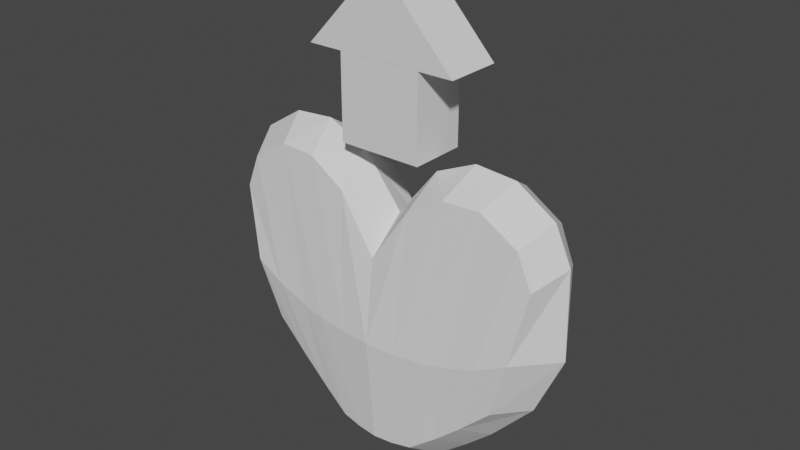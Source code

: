 # Source: heart_arrow.blend  (saved by Blender 2.81.16; exported with 4.5.12 LTS)
import bpy
from mathutils import Matrix  # noqa: F401  (used for matrix-valued properties, if any)

bpy.ops.wm.read_factory_settings(use_empty=True)
scene = bpy.context.scene
scene.name = 'Scene'

# ---- collections
col_collection = bpy.data.collections.new('Collection'); scene.collection.children.link(col_collection)

# ---- world
world_world = bpy.data.worlds.new('World'); scene.world = world_world
world_world.use_nodes = True; world_world.node_tree.nodes.clear()
_N = world_world.node_tree.nodes; _L = world_world.node_tree.links
n0 = _N.new('ShaderNodeOutputWorld'); n0.name = 'World Output'; n0.location = (300, 300)
n1 = _N.new('ShaderNodeBackground'); n1.name = 'Background'; n1.location = (10, 300)
n1.inputs[0].default_value = (0.05088, 0.05088, 0.05088, 1.0)
_L.new(n1.outputs[0], n0.inputs[0])
n0.is_active_output = True
world_world.color = (0.05088, 0.05088, 0.05088)
world_world.use_sun_shadow = False
world_world.sun_shadow_jitter_overblur = 0.0

# ---- meshes
me_cube_001 = bpy.data.meshes.new('Cube.001')
me_cube_001.from_pydata([(-0.8646, -0.5, -0.2059), (-1.1, -0.5, 0.763), (-0.8646, 0.5, -0.2059), (-1.1, 0.5, 0.763), (-1.033, -6.704e-08, -0.2152), (-0.9933, -0.6096, 0.237), (-1.21, -3.111e-08, 0.8726), (-0.9933, 0.6096, 0.237), (-1.223, -4.395e-08, 0.237), (-0.1341, 0.5822, -0.7889), (-0.2773, 0.5548, -0.7617), (-0.4753, 0.5274, -0.5932), (-0.75, 0.5274, 1.176), (-0.5, 0.5548, 1.169), (-0.25, 0.5822, 1.008), (-0.4753, -0.5274, -0.5932), (-0.2773, -0.5548, -0.7617), (-0.1341, -0.5822, -0.7889), (-0.25, -0.5822, 1.008), (-0.5, -0.5548, 1.169), (-0.75, -0.5274, 1.176), (-0.5638, 0.6671, 0.04558), (-0.4032, 0.7045, 0.01823), (-0.2016, 0.732, 2.794e-09), (-0.5638, -0.6671, 0.04558), (-0.4032, -0.7045, 0.01823), (-0.2016, -0.732, 3.027e-09), (-0.5574, -9.272e-09, -0.7329), (-0.3321, 5.632e-09, -0.9315), (-0.1615, 1.553e-09, -0.9888), (-0.8322, -5.071e-08, 1.316), (-0.5548, -3.846e-08, 1.339), (-0.2774, -2.622e-08, 1.208), (-0.6472, 0.5137, -0.4292), (-1.003, -0.5137, 1.01), (-1.003, 0.5137, 1.01), (-0.6472, -0.5137, -0.4292), (-0.7922, 0.6383, 0.1276), (-0.7922, -0.6383, 0.1276), (-0.743, -2.744e-08, -0.5538), (-1.098, -4.642e-08, 1.135), (0.8646, -0.5, -0.2059), (1.1, -0.5, 0.763), (0.8646, 0.5, -0.2059), (1.1, 0.5, 0.763), (1.033, -6.704e-08, -0.2152), (0.9933, -0.6096, 0.237), (1.21, -3.111e-08, 0.8726), (0.9933, 0.6096, 0.237), (0.0, 0.6096, -0.7933), (0.0, 0.6096, 0.6096), (0.0, -0.6096, -0.7933), (0.0, -0.6096, 0.6096), (1.223, -4.395e-08, 0.237), (0.0, 0.7695, 4.657e-09), (0.0, -0.7695, 4.657e-09), (0.0, -5.588e-09, -1.023), (0.0, -1.397e-08, 0.8395), (0.1341, 0.5822, -0.7889), (0.2773, 0.5548, -0.7617), (0.4753, 0.5274, -0.5932), (0.75, 0.5274, 1.176), (0.5, 0.5548, 1.169), (0.25, 0.5822, 1.008), (0.4753, -0.5274, -0.5932), (0.2773, -0.5548, -0.7617), (0.1341, -0.5822, -0.7889), (0.25, -0.5822, 1.008), (0.5, -0.5548, 1.169), (0.75, -0.5274, 1.176), (0.5638, 0.6671, 0.04558), (0.4032, 0.7045, 0.01823), (0.2016, 0.732, 2.794e-09), (0.5638, -0.6671, 0.04558), (0.4032, -0.7045, 0.01823), (0.2016, -0.732, 3.027e-09), (0.5574, -9.272e-09, -0.7329), (0.3321, 5.632e-09, -0.9315), (0.1615, 1.553e-09, -0.9888), (0.8322, -5.071e-08, 1.316), (0.5548, -3.846e-08, 1.339), (0.2774, -2.622e-08, 1.208), (0.6472, 0.5137, -0.4292), (1.003, -0.5137, 1.01), (1.003, 0.5137, 1.01), (0.6472, -0.5137, -0.4292), (0.7922, 0.6383, 0.1276), (0.7922, -0.6383, 0.1276), (0.743, -2.744e-08, -0.5538), (1.098, -4.642e-08, 1.135)], [], [(0, 5, 8, 4), (5, 1, 6, 8), (8, 6, 3, 7), (4, 8, 7, 2), (9, 23, 54, 49), (23, 14, 50, 54), (38, 34, 1, 5), (36, 38, 5, 0), (9, 49, 56, 29), (29, 56, 51, 17), (35, 3, 6, 40), (40, 6, 1, 34), (57, 32, 18, 52), (32, 31, 19, 18), (31, 30, 20, 19), (50, 14, 32, 57), (14, 13, 31, 32), (13, 12, 30, 31), (39, 27, 15, 36), (27, 28, 16, 15), (28, 29, 17, 16), (33, 11, 27, 39), (11, 10, 28, 27), (10, 9, 29, 28), (51, 55, 26, 17), (17, 26, 25, 16), (16, 25, 24, 15), (55, 52, 18, 26), (26, 18, 19, 25), (25, 19, 20, 24), (37, 35, 12, 21), (21, 12, 13, 22), (22, 13, 14, 23), (33, 37, 21, 11), (11, 21, 22, 10), (10, 22, 23, 9), (2, 7, 37, 33), (7, 3, 35, 37), (2, 33, 39, 4), (4, 39, 36, 0), (30, 40, 34, 20), (12, 35, 40, 30), (15, 24, 38, 36), (24, 20, 34, 38), (41, 45, 53, 46), (46, 53, 47, 42), (53, 48, 44, 47), (45, 43, 48, 53), (58, 49, 54, 72), (72, 54, 50, 63), (87, 46, 42, 83), (85, 41, 46, 87), (58, 78, 56, 49), (78, 66, 51, 56), (84, 89, 47, 44), (89, 83, 42, 47), (57, 52, 67, 81), (81, 67, 68, 80), (80, 68, 69, 79), (50, 57, 81, 63), (63, 81, 80, 62), (62, 80, 79, 61), (88, 85, 64, 76), (76, 64, 65, 77), (77, 65, 66, 78), (82, 88, 76, 60), (60, 76, 77, 59), (59, 77, 78, 58), (51, 66, 75, 55), (66, 65, 74, 75), (65, 64, 73, 74), (55, 75, 67, 52), (75, 74, 68, 67), (74, 73, 69, 68), (86, 70, 61, 84), (70, 71, 62, 61), (71, 72, 63, 62), (82, 60, 70, 86), (60, 59, 71, 70), (59, 58, 72, 71), (43, 82, 86, 48), (48, 86, 84, 44), (43, 45, 88, 82), (45, 41, 85, 88), (79, 69, 83, 89), (61, 79, 89, 84), (64, 85, 87, 73), (73, 87, 83, 69)])
_uv = me_cube_001.uv_layers.new(name='UVMap')
_uv.uv.foreach_set('vector', [0.375, 0.0, 0.5, 0.0, 0.5, 0.125, 0.375, 0.125, 0.5, 0.0, 0.625, 0.0, 0.625, 0.125, 0.5, 0.125, 0.5, 0.125, 0.625, 0.125, 0.625, 0.25, 0.5, 0.25, 0.375, 0.125, 0.5, 0.125, 0.5, 0.25, 0.375, 0.25, 0.3711, 0.3398, 0.5, 0.3424, 0.5, 0.3733, 0.3698, 0.3698, 0.5, 0.3424, 0.6289, 0.3398, 0.6302, 0.3698, 0.5, 0.3733, 0.5, 0.9846, 0.6257, 0.985, 0.625, 1.0, 0.5, 1.0, 0.3743, 0.985, 0.5, 0.9846, 0.5, 1.0, 0.375, 1.0, 0.2148, 0.4961, 0.2448, 0.4948, 0.2483, 0.625, 0.2174, 0.625, 0.2174, 0.625, 0.2483, 0.625, 0.2448, 0.7552, 0.2148, 0.7539, 0.86, 0.4993, 0.875, 0.5, 0.875, 0.625, 0.8596, 0.625, 0.8596, 0.625, 0.875, 0.625, 0.875, 0.75, 0.86, 0.7507, 0.7517, 0.625, 0.7826, 0.625, 0.7852, 0.7539, 0.7552, 0.7552, 0.7826, 0.625, 0.8134, 0.625, 0.8151, 0.7526, 0.7852, 0.7539, 0.8134, 0.625, 0.8442, 0.625, 0.8451, 0.7513, 0.8151, 0.7526, 0.7552, 0.4948, 0.7852, 0.4961, 0.7826, 0.625, 0.7517, 0.625, 0.7852, 0.4961, 0.8151, 0.4974, 0.8134, 0.625, 0.7826, 0.625, 0.8151, 0.4974, 0.8451, 0.4987, 0.8442, 0.625, 0.8134, 0.625, 0.1404, 0.625, 0.1558, 0.625, 0.1549, 0.7513, 0.14, 0.7507, 0.1558, 0.625, 0.1866, 0.625, 0.1849, 0.7526, 0.1549, 0.7513, 0.1866, 0.625, 0.2174, 0.625, 0.2148, 0.7539, 0.1849, 0.7526, 0.14, 0.4993, 0.1549, 0.4987, 0.1558, 0.625, 0.1404, 0.625, 0.1549, 0.4987, 0.1849, 0.4974, 0.1866, 0.625, 0.1558, 0.625, 0.1849, 0.4974, 0.2148, 0.4961, 0.2174, 0.625, 0.1866, 0.625, 0.3698, 0.8802, 0.5, 0.8767, 0.5, 0.9076, 0.3711, 0.9102, 0.3711, 0.9102, 0.5, 0.9076, 0.5, 0.9384, 0.3724, 0.9401, 0.3724, 0.9401, 0.5, 0.9384, 0.5, 0.9692, 0.3737, 0.9701, 0.5, 0.8767, 0.6302, 0.8802, 0.6289, 0.9102, 0.5, 0.9076, 0.5, 0.9076, 0.6289, 0.9102, 0.6276, 0.9401, 0.5, 0.9384, 0.5, 0.9384, 0.6276, 0.9401, 0.6263, 0.9701, 0.5, 0.9692, 0.5, 0.2654, 0.6257, 0.265, 0.6263, 0.2799, 0.5, 0.2808, 0.5, 0.2808, 0.6263, 0.2799, 0.6276, 0.3099, 0.5, 0.3116, 0.5, 0.3116, 0.6276, 0.3099, 0.6289, 0.3398, 0.5, 0.3424, 0.3743, 0.265, 0.5, 0.2654, 0.5, 0.2808, 0.3737, 0.2799, 0.3737, 0.2799, 0.5, 0.2808, 0.5, 0.3116, 0.3724, 0.3099, 0.3724, 0.3099, 0.5, 0.3116, 0.5, 0.3424, 0.3711, 0.3398, 0.375, 0.25, 0.5, 0.25, 0.5, 0.2654, 0.3743, 0.265, 0.5, 0.25, 0.625, 0.25, 0.6257, 0.265, 0.5, 0.2654, 0.125, 0.5, 0.14, 0.4993, 0.1404, 0.625, 0.125, 0.625, 0.125, 0.625, 0.1404, 0.625, 0.14, 0.7507, 0.125, 0.75, 0.8442, 0.625, 0.8596, 0.625, 0.86, 0.7507, 0.8451, 0.7513, 0.8451, 0.4987, 0.86, 0.4993, 0.8596, 0.625, 0.8442, 0.625, 0.3737, 0.9701, 0.5, 0.9692, 0.5, 0.9846, 0.3743, 0.985, 0.5, 0.9692, 0.6263, 0.9701, 0.6257, 0.985, 0.5, 0.9846, 0.375, 0.0, 0.375, 0.125, 0.5, 0.125, 0.5, 0.0, 0.5, 0.0, 0.5, 0.125, 0.625, 0.125, 0.625, 0.0, 0.5, 0.125, 0.5, 0.25, 0.625, 0.25, 0.625, 0.125, 0.375, 0.125, 0.375, 0.25, 0.5, 0.25, 0.5, 0.125, 0.3711, 0.3398, 0.3698, 0.3698, 0.5, 0.3733, 0.5, 0.3424, 0.5, 0.3424, 0.5, 0.3733, 0.6302, 0.3698, 0.6289, 0.3398, 0.5, 0.9846, 0.5, 1.0, 0.625, 1.0, 0.6257, 0.985, 0.3743, 0.985, 0.375, 1.0, 0.5, 1.0, 0.5, 0.9846, 0.2148, 0.4961, 0.2174, 0.625, 0.2483, 0.625, 0.2448, 0.4948, 0.2174, 0.625, 0.2148, 0.7539, 0.2448, 0.7552, 0.2483, 0.625, 0.86, 0.4993, 0.8596, 0.625, 0.875, 0.625, 0.875, 0.5, 0.8596, 0.625, 0.86, 0.7507, 0.875, 0.75, 0.875, 0.625, 0.7517, 0.625, 0.7552, 0.7552, 0.7852, 0.7539, 0.7826, 0.625, 0.7826, 0.625, 0.7852, 0.7539, 0.8151, 0.7526, 0.8134, 0.625, 0.8134, 0.625, 0.8151, 0.7526, 0.8451, 0.7513, 0.8442, 0.625, 0.7552, 0.4948, 0.7517, 0.625, 0.7826, 0.625, 0.7852, 0.4961, 0.7852, 0.4961, 0.7826, 0.625, 0.8134, 0.625, 0.8151, 0.4974, 0.8151, 0.4974, 0.8134, 0.625, 0.8442, 0.625, 0.8451, 0.4987, 0.1404, 0.625, 0.14, 0.7507, 0.1549, 0.7513, 0.1558, 0.625, 0.1558, 0.625, 0.1549, 0.7513, 0.1849, 0.7526, 0.1866, 0.625, 0.1866, 0.625, 0.1849, 0.7526, 0.2148, 0.7539, 0.2174, 0.625, 0.14, 0.4993, 0.1404, 0.625, 0.1558, 0.625, 0.1549, 0.4987, 0.1549, 0.4987, 0.1558, 0.625, 0.1866, 0.625, 0.1849, 0.4974, 0.1849, 0.4974, 0.1866, 0.625, 0.2174, 0.625, 0.2148, 0.4961, 0.3698, 0.8802, 0.3711, 0.9102, 0.5, 0.9076, 0.5, 0.8767, 0.3711, 0.9102, 0.3724, 0.9401, 0.5, 0.9384, 0.5, 0.9076, 0.3724, 0.9401, 0.3737, 0.9701, 0.5, 0.9692, 0.5, 0.9384, 0.5, 0.8767, 0.5, 0.9076, 0.6289, 0.9102, 0.6302, 0.8802, 0.5, 0.9076, 0.5, 0.9384, 0.6276, 0.9401, 0.6289, 0.9102, 0.5, 0.9384, 0.5, 0.9692, 0.6263, 0.9701, 0.6276, 0.9401, 0.5, 0.2654, 0.5, 0.2808, 0.6263, 0.2799, 0.6257, 0.265, 0.5, 0.2808, 0.5, 0.3116, 0.6276, 0.3099, 0.6263, 0.2799, 0.5, 0.3116, 0.5, 0.3424, 0.6289, 0.3398, 0.6276, 0.3099, 0.3743, 0.265, 0.3737, 0.2799, 0.5, 0.2808, 0.5, 0.2654, 0.3737, 0.2799, 0.3724, 0.3099, 0.5, 0.3116, 0.5, 0.2808, 0.3724, 0.3099, 0.3711, 0.3398, 0.5, 0.3424, 0.5, 0.3116, 0.375, 0.25, 0.3743, 0.265, 0.5, 0.2654, 0.5, 0.25, 0.5, 0.25, 0.5, 0.2654, 0.6257, 0.265, 0.625, 0.25, 0.125, 0.5, 0.125, 0.625, 0.1404, 0.625, 0.14, 0.4993, 0.125, 0.625, 0.125, 0.75, 0.14, 0.7507, 0.1404, 0.625, 0.8442, 0.625, 0.8451, 0.7513, 0.86, 0.7507, 0.8596, 0.625, 0.8451, 0.4987, 0.8442, 0.625, 0.8596, 0.625, 0.86, 0.4993, 0.3737, 0.9701, 0.3743, 0.985, 0.5, 0.9846, 0.5, 0.9692, 0.5, 0.9692, 0.5, 0.9846, 0.6257, 0.985, 0.6263, 0.9701])
me_cube_001.use_remesh_fix_poles = True
me_cube_001.use_remesh_preserve_attributes = False
me_cube_001.use_mirror_vertex_groups = False
me_cube_001.update()
me_cube_003 = bpy.data.meshes.new('Cube.003')
me_cube_003.from_pydata([(-1.0, -1.0, -1.0), (-0.4766, -1.0, 0.02558), (-1.0, 1.0, -1.0), (-0.4766, 1.0, 0.02558), (1.0, -1.0, -1.0), (0.4766, -1.0, 0.02558), (1.0, 1.0, -1.0), (0.4766, 1.0, 0.02558), (0.0, 1.0, -1.0), (0.0, 1.0, 1.0), (0.0, -1.0, -1.0), (0.0, -1.0, 1.0), (-0.5455, -1.0, -2.998), (-0.5455, -1.0, -0.9982), (-0.5455, 1.0, -2.998), (-0.5455, 1.0, -0.9982), (0.5455, -1.0, -2.998), (0.5455, -1.0, -0.9982), (0.5455, 1.0, -2.998), (0.5455, 1.0, -0.9982)], [], [(0, 1, 3, 2), (10, 11, 1, 0), (9, 3, 1, 11), (2, 8, 10, 0), (2, 3, 9, 8), (4, 6, 7, 5), (10, 4, 5, 11), (9, 11, 5, 7), (6, 4, 10, 8), (6, 8, 9, 7), (12, 13, 15, 14), (14, 15, 19, 18), (18, 19, 17, 16), (16, 17, 13, 12), (14, 18, 16, 12), (19, 15, 13, 17)])
_uv = me_cube_003.uv_layers.new(name='UVMap')
_uv.uv.foreach_set('vector', [0.375, 0.0, 0.625, 0.0, 0.625, 0.25, 0.375, 0.25, 0.375, 0.875, 0.625, 0.875, 0.625, 1.0, 0.375, 1.0, 0.75, 0.5, 0.875, 0.5, 0.875, 0.75, 0.75, 0.75, 0.125, 0.5, 0.25, 0.5, 0.25, 0.75, 0.125, 0.75, 0.375, 0.25, 0.625, 0.25, 0.625, 0.375, 0.375, 0.375, 0.375, 0.0, 0.375, 0.25, 0.625, 0.25, 0.625, 0.0, 0.375, 0.875, 0.375, 1.0, 0.625, 1.0, 0.625, 0.875, 0.75, 0.5, 0.75, 0.75, 0.875, 0.75, 0.875, 0.5, 0.125, 0.5, 0.125, 0.75, 0.25, 0.75, 0.25, 0.5, 0.375, 0.25, 0.375, 0.375, 0.625, 0.375, 0.625, 0.25, 0.375, 0.0, 0.625, 0.0, 0.625, 0.25, 0.375, 0.25, 0.375, 0.25, 0.625, 0.25, 0.625, 0.5, 0.375, 0.5, 0.375, 0.5, 0.625, 0.5, 0.625, 0.75, 0.375, 0.75, 0.375, 0.75, 0.625, 0.75, 0.625, 1.0, 0.375, 1.0, 0.125, 0.5, 0.375, 0.5, 0.375, 0.75, 0.125, 0.75, 0.625, 0.5, 0.875, 0.5, 0.875, 0.75, 0.625, 0.75])
me_cube_003.use_remesh_fix_poles = True
me_cube_003.use_remesh_preserve_attributes = False
me_cube_003.use_mirror_vertex_groups = False
me_cube_003.update()

# ---- objects
ob_cube = bpy.data.objects.new('Cube', me_cube_001)
ob_cube_002 = bpy.data.objects.new('Cube.002', me_cube_003)

# ---- transforms, parenting, visibility, modifiers, constraints
ob_cube.location = (0.0, 0.0, 0.0)
ob_cube.scale = (1.06, 0.453, 1.0)
ob_cube.lineart.crease_threshold = 0.0
ob_cube_002.location = (0.0, 0.0, 2.205)
ob_cube_002.scale = (0.55, 0.2, 0.3)
ob_cube_002.lineart.crease_threshold = 0.0

# ---- collection membership
col_collection.objects.link(ob_cube)
col_collection.objects.link(ob_cube_002)

# ---- scene / render settings (as saved in the file)
scene.frame_start = 1; scene.frame_end = 250; scene.frame_set(1)
scene.render.engine = 'BLENDER_EEVEE_NEXT'
scene.cycles.use_denoising = False
scene.cycles.samples = 128
scene.cycles.sampling_pattern = 'TABULATED_SOBOL'
scene.cycles.use_adaptive_sampling = False
scene.cycles.use_light_tree = False
scene.view_settings.view_transform = 'Filmic'
bpy.context.view_layer.update()

# ---- added for rendering (the .blend has no active camera and no usable light): camera, sun
cam_auto = bpy.data.cameras.new('AutoCamera')
cam_auto.lens = 50.0
cam_auto.sensor_width = 36.0
cam_auto.clip_end = 1000.0
ob_auto_camera = bpy.data.objects.new('AutoCamera', cam_auto)
scene.collection.objects.link(ob_auto_camera)
ob_auto_camera.location = (4.1027, -4.92324, 4.02292)
ob_auto_camera.rotation_euler = (1.09748, -7.21219e-08, 0.694738)
scene.camera = ob_auto_camera
light_auto_sun = bpy.data.lights.new('AutoSun', 'SUN')
light_auto_sun.energy = 3.0
light_auto_sun.angle = 0.0523599
ob_auto_sun = bpy.data.objects.new('AutoSun', light_auto_sun)
scene.collection.objects.link(ob_auto_sun)
ob_auto_sun.rotation_euler = (0.872665, 0.174533, 0.523599)
bpy.context.view_layer.update()
